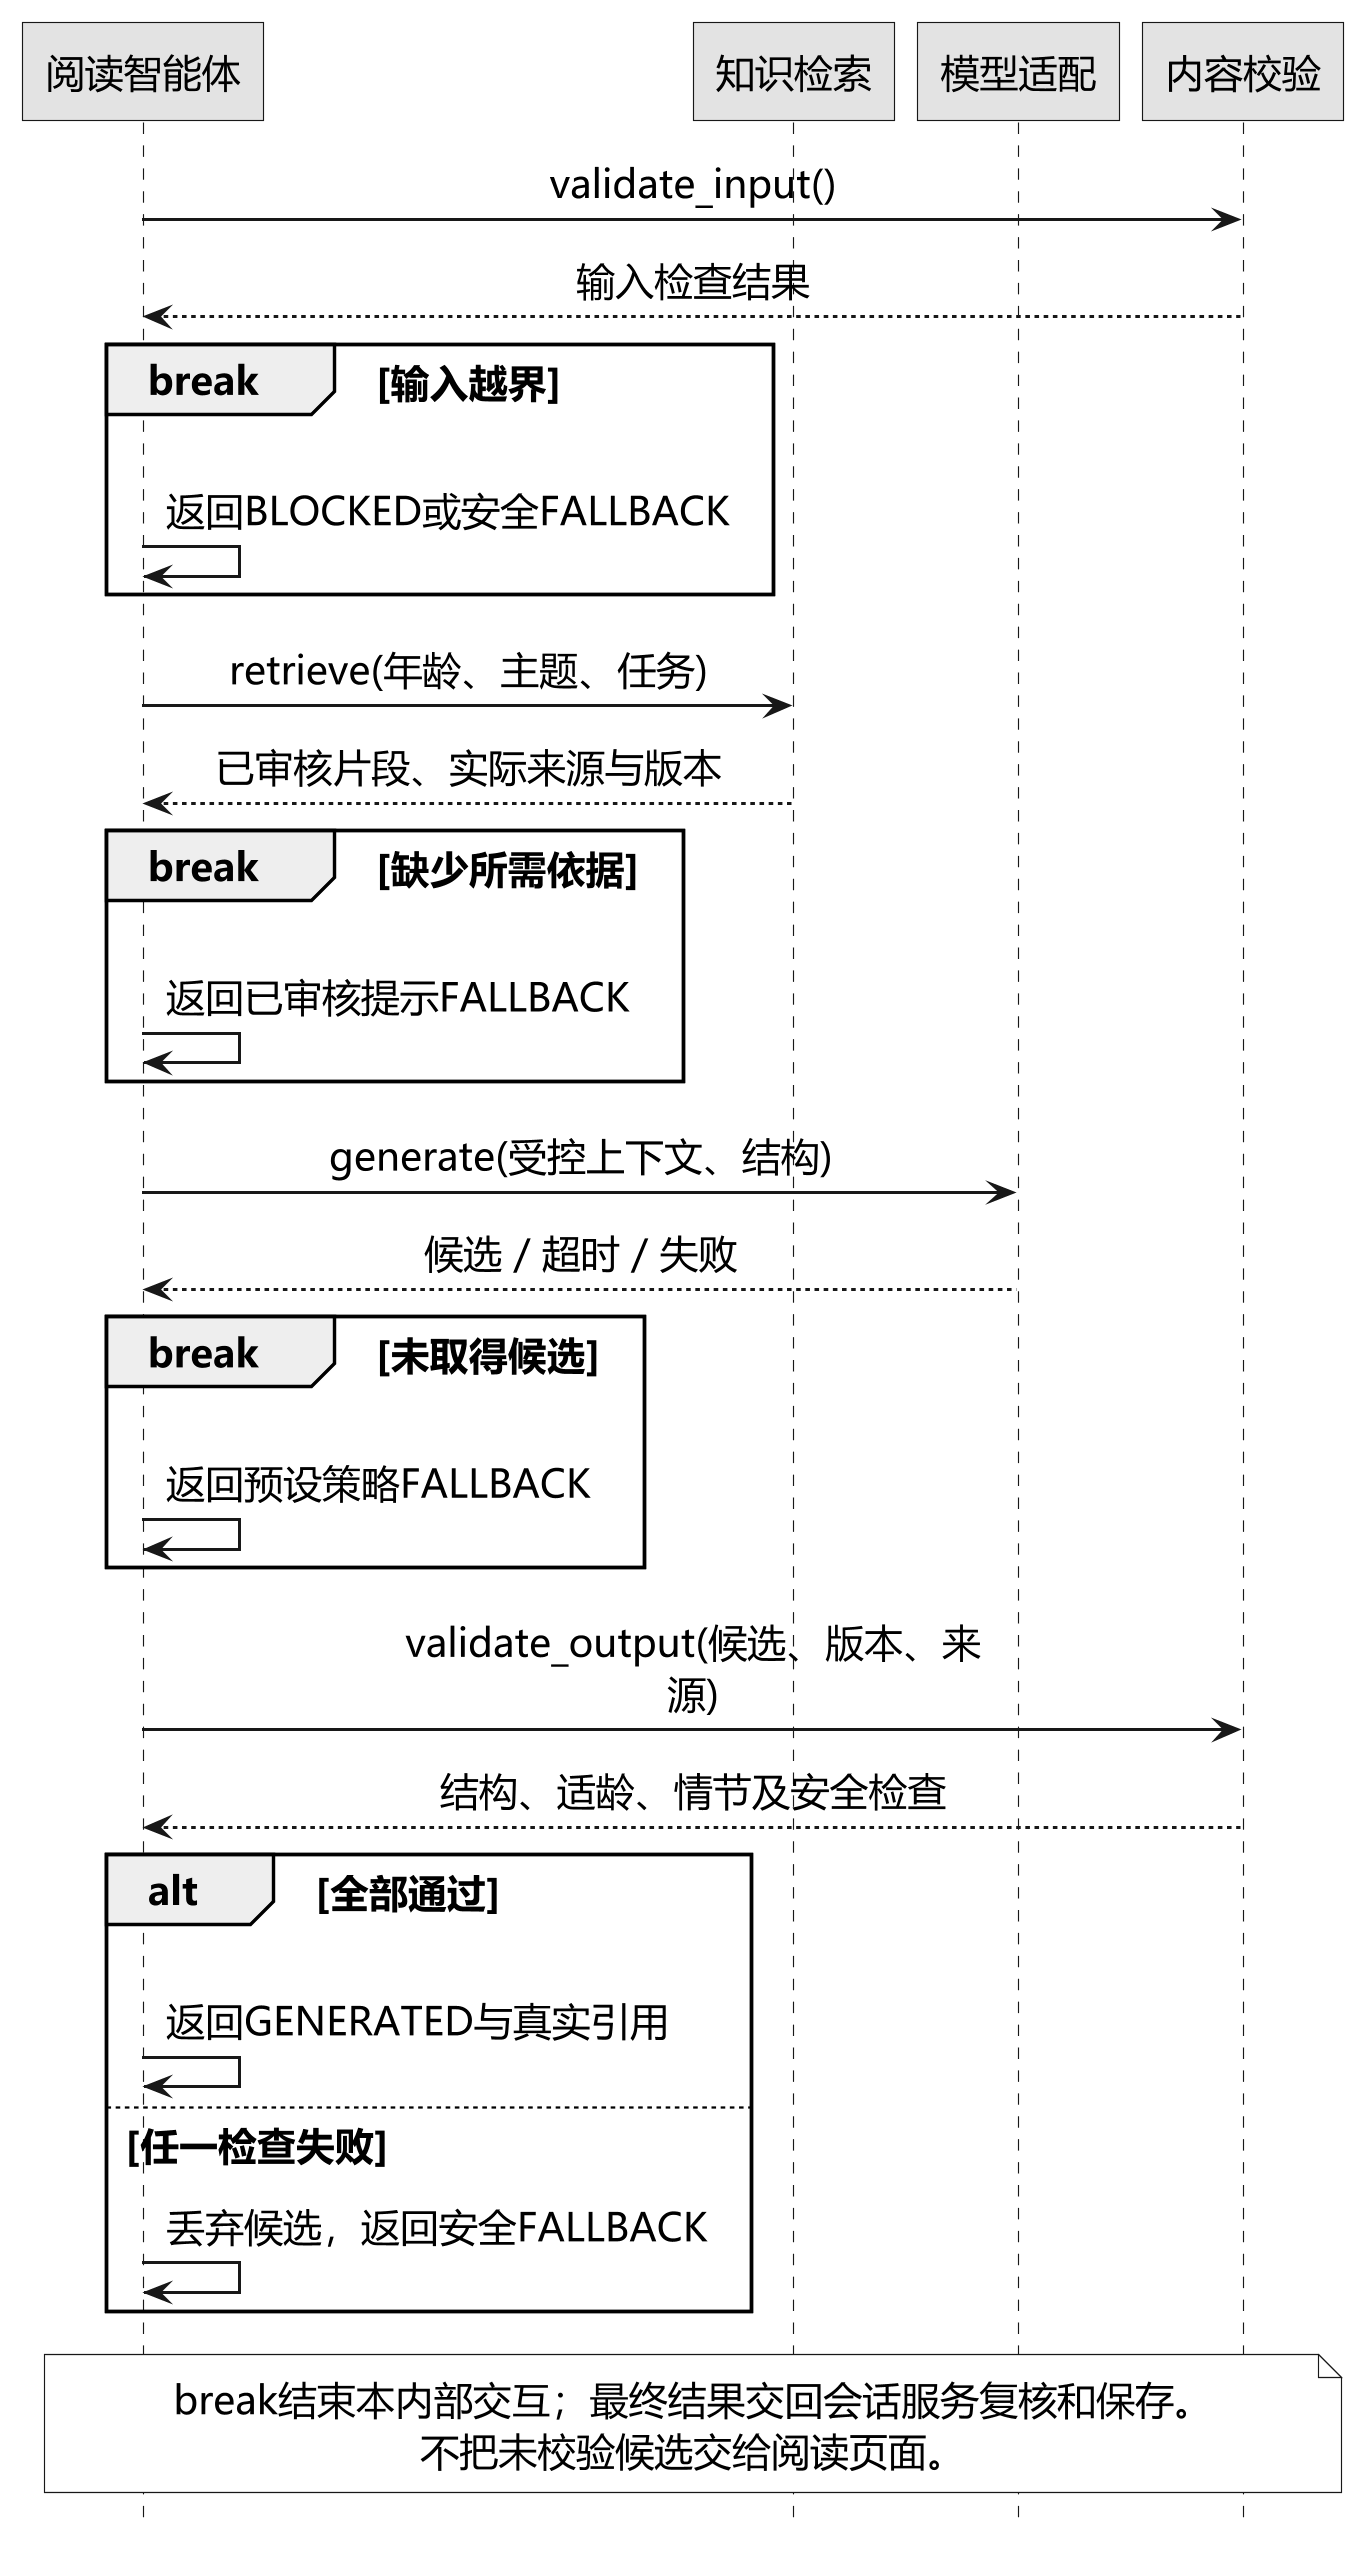

The diagram above was rendered by PlantUML. Its source (embedded in the PNG):
@startuml
' ZHIYA v1.1 | 2026-11-04 | local PlantUML / Graphviz
skinparam backgroundColor white
skinparam defaultFontName Microsoft YaHei
skinparam defaultFontSize 17
skinparam shadowing false
skinparam roundcorner 0
skinparam dpi 220
skinparam ArrowThickness 1.3
skinparam monochrome true
skinparam padding 3
skinparam defaultTextAlignment center
hide empty members
<style>
activityDiagram {
 activity {
  Padding 2
 }
}
</style>
hide footbox
skinparam maxMessageSize 260
skinparam BoxPadding 8
participant "阅读智能体" as A
participant "知识检索" as K
participant "模型适配" as M
participant "内容校验" as V
A -> V : validate_input()
V --> A : 输入检查结果
break 输入越界
 A -> A : 返回BLOCKED或安全FALLBACK
end
A -> K : retrieve(年龄、主题、任务)
K --> A : 已审核片段、实际来源与版本
break 缺少所需依据
 A -> A : 返回已审核提示FALLBACK
end
A -> M : generate(受控上下文、结构)
M --> A : 候选 / 超时 / 失败
break 未取得候选
 A -> A : 返回预设策略FALLBACK
end
A -> V : validate_output(候选、版本、来源)
V --> A : 结构、适龄、情节及安全检查
alt 全部通过
 A -> A : 返回GENERATED与真实引用
else 任一检查失败
 A -> A : 丢弃候选，返回安全FALLBACK
end
note over A,V
break结束本内部交互；最终结果交回会话服务复核和保存。
不把未校验候选交给阅读页面。
end note

@enduml